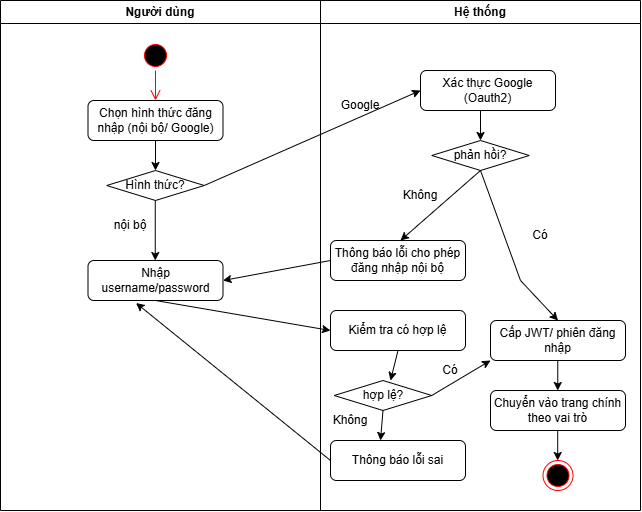

The diagram above was exported from draw.io. Its source (the exported page's mxGraphModel, read from the mxfile embedded in the PNG):
<mxGraphModel dx="2271" dy="1178" grid="1" gridSize="10" guides="1" tooltips="1" connect="1" arrows="1" fold="1" page="1" pageScale="1" pageWidth="850" pageHeight="1100" math="0" shadow="0">
  <root>
    <mxCell id="0" />
    <mxCell id="1" parent="0" />
    <mxCell id="jeNlgvttqirmUK-OLyOT-3" parent="1" style="swimlane;whiteSpace=wrap;html=1;" value="Hệ thống" vertex="1">
      <mxGeometry height="510" width="320" x="400" y="250" as="geometry" />
    </mxCell>
    <mxCell id="jeNlgvttqirmUK-OLyOT-14" parent="jeNlgvttqirmUK-OLyOT-3" style="text;html=1;whiteSpace=wrap;strokeColor=none;fillColor=none;align=center;verticalAlign=middle;rounded=0;" value="Google" vertex="1">
      <mxGeometry height="30" width="60" x="10" y="90" as="geometry" />
    </mxCell>
    <mxCell id="jeNlgvttqirmUK-OLyOT-15" parent="jeNlgvttqirmUK-OLyOT-3" style="rounded=1;whiteSpace=wrap;html=1;" value="Xác thực Google (Oauth2)" vertex="1">
      <mxGeometry height="40" width="135" x="100" y="70" as="geometry" />
    </mxCell>
    <mxCell id="jeNlgvttqirmUK-OLyOT-16" parent="jeNlgvttqirmUK-OLyOT-3" style="rhombus;whiteSpace=wrap;html=1;" value="phản hồi?" vertex="1">
      <mxGeometry height="30" width="97.5" x="111.25" y="140" as="geometry" />
    </mxCell>
    <mxCell id="jeNlgvttqirmUK-OLyOT-17" edge="1" parent="jeNlgvttqirmUK-OLyOT-3" style="endArrow=classic;html=1;rounded=0;exitX=0.5;exitY=1;exitDx=0;exitDy=0;entryX=0.5;entryY=0;entryDx=0;entryDy=0;" target="jeNlgvttqirmUK-OLyOT-16" value="">
      <mxGeometry height="50" relative="1" width="50" as="geometry">
        <mxPoint x="160" y="110" as="sourcePoint" />
        <mxPoint x="135" y="230" as="targetPoint" />
      </mxGeometry>
    </mxCell>
    <mxCell id="jeNlgvttqirmUK-OLyOT-21" parent="jeNlgvttqirmUK-OLyOT-3" style="rounded=1;whiteSpace=wrap;html=1;" value="Cấp JWT/ phiên đăng nhập" vertex="1">
      <mxGeometry height="40" width="135" x="170" y="320" as="geometry" />
    </mxCell>
    <mxCell id="jeNlgvttqirmUK-OLyOT-22" edge="1" parent="jeNlgvttqirmUK-OLyOT-3" style="endArrow=classic;html=1;rounded=0;exitX=0.5;exitY=1;exitDx=0;exitDy=0;entryX=0.5;entryY=0;entryDx=0;entryDy=0;" value="">
      <mxGeometry height="50" relative="1" width="50" as="geometry">
        <mxPoint x="237.26" y="360" as="sourcePoint" />
        <mxPoint x="237.26" y="390" as="targetPoint" />
      </mxGeometry>
    </mxCell>
    <mxCell id="jeNlgvttqirmUK-OLyOT-23" parent="jeNlgvttqirmUK-OLyOT-3" style="rounded=1;whiteSpace=wrap;html=1;" value="Chuyển vào trang chính theo vai trò" vertex="1">
      <mxGeometry height="40" width="135" x="170" y="390" as="geometry" />
    </mxCell>
    <mxCell id="jeNlgvttqirmUK-OLyOT-20" edge="1" parent="jeNlgvttqirmUK-OLyOT-3" source="jeNlgvttqirmUK-OLyOT-16" style="endArrow=classic;html=1;rounded=0;exitX=0.5;exitY=1;exitDx=0;exitDy=0;entryX=0.5;entryY=0;entryDx=0;entryDy=0;" target="jeNlgvttqirmUK-OLyOT-21" value="">
      <mxGeometry height="50" relative="1" width="50" as="geometry">
        <Array as="points">
          <mxPoint x="200" y="280" />
        </Array>
        <mxPoint x="160" y="230" as="sourcePoint" />
        <mxPoint x="160" y="410" as="targetPoint" />
      </mxGeometry>
    </mxCell>
    <mxCell id="jeNlgvttqirmUK-OLyOT-24" parent="jeNlgvttqirmUK-OLyOT-3" style="ellipse;html=1;shape=endState;fillColor=#000000;strokeColor=#ff0000;" value="" vertex="1">
      <mxGeometry height="30" width="30" x="222.5" y="460" as="geometry" />
    </mxCell>
    <mxCell id="jeNlgvttqirmUK-OLyOT-25" edge="1" parent="jeNlgvttqirmUK-OLyOT-3" style="endArrow=classic;html=1;rounded=0;exitX=0.5;exitY=1;exitDx=0;exitDy=0;entryX=0.5;entryY=0;entryDx=0;entryDy=0;" value="">
      <mxGeometry height="50" relative="1" width="50" as="geometry">
        <mxPoint x="237.19000000000005" y="430" as="sourcePoint" />
        <mxPoint x="237.19000000000005" y="460" as="targetPoint" />
      </mxGeometry>
    </mxCell>
    <mxCell id="jeNlgvttqirmUK-OLyOT-27" parent="jeNlgvttqirmUK-OLyOT-3" style="text;html=1;whiteSpace=wrap;strokeColor=none;fillColor=none;align=center;verticalAlign=middle;rounded=0;" value="Có" vertex="1">
      <mxGeometry height="30" width="60" x="190" y="220" as="geometry" />
    </mxCell>
    <mxCell id="jeNlgvttqirmUK-OLyOT-29" parent="jeNlgvttqirmUK-OLyOT-3" style="rounded=1;whiteSpace=wrap;html=1;" value="Thông báo lỗi cho phép đăng nhập nội bộ" vertex="1">
      <mxGeometry height="40" width="135" x="10" y="240" as="geometry" />
    </mxCell>
    <mxCell id="jeNlgvttqirmUK-OLyOT-30" parent="jeNlgvttqirmUK-OLyOT-3" style="text;html=1;whiteSpace=wrap;strokeColor=none;fillColor=none;align=center;verticalAlign=middle;rounded=0;" value="Không" vertex="1">
      <mxGeometry height="30" width="60" x="70" y="180" as="geometry" />
    </mxCell>
    <mxCell id="jeNlgvttqirmUK-OLyOT-33" parent="jeNlgvttqirmUK-OLyOT-3" style="rounded=1;whiteSpace=wrap;html=1;" value="Kiểm tra có hợp lệ" vertex="1">
      <mxGeometry height="40" width="135" x="10" y="310" as="geometry" />
    </mxCell>
    <mxCell id="jeNlgvttqirmUK-OLyOT-36" parent="jeNlgvttqirmUK-OLyOT-3" style="rhombus;whiteSpace=wrap;html=1;" value="hợp lệ?" vertex="1">
      <mxGeometry height="30" width="97.5" x="13.75" y="380" as="geometry" />
    </mxCell>
    <mxCell id="jeNlgvttqirmUK-OLyOT-35" edge="1" parent="jeNlgvttqirmUK-OLyOT-3" source="jeNlgvttqirmUK-OLyOT-33" style="endArrow=classic;html=1;rounded=0;exitX=0.5;exitY=1;exitDx=0;exitDy=0;" value="">
      <mxGeometry height="50" relative="1" width="50" as="geometry">
        <Array as="points" />
        <mxPoint x="73.42000000000002" y="340" as="sourcePoint" />
        <mxPoint x="70" y="380" as="targetPoint" />
      </mxGeometry>
    </mxCell>
    <mxCell id="jeNlgvttqirmUK-OLyOT-38" edge="1" parent="jeNlgvttqirmUK-OLyOT-3" source="jeNlgvttqirmUK-OLyOT-36" style="endArrow=classic;html=1;rounded=0;exitX=1;exitY=0.5;exitDx=0;exitDy=0;entryX=0;entryY=1;entryDx=0;entryDy=0;" target="jeNlgvttqirmUK-OLyOT-21" value="">
      <mxGeometry height="50" relative="1" width="50" as="geometry">
        <Array as="points" />
        <mxPoint x="128" y="370" as="sourcePoint" />
        <mxPoint x="120" y="400" as="targetPoint" />
      </mxGeometry>
    </mxCell>
    <mxCell id="jeNlgvttqirmUK-OLyOT-39" parent="jeNlgvttqirmUK-OLyOT-3" style="text;html=1;whiteSpace=wrap;strokeColor=none;fillColor=none;align=center;verticalAlign=middle;rounded=0;" value="Có" vertex="1">
      <mxGeometry height="20" width="60" x="100" y="360" as="geometry" />
    </mxCell>
    <mxCell id="jeNlgvttqirmUK-OLyOT-41" parent="jeNlgvttqirmUK-OLyOT-3" style="rounded=1;whiteSpace=wrap;html=1;" value="Thông báo lỗi sai" vertex="1">
      <mxGeometry height="40" width="135" x="10" y="440" as="geometry" />
    </mxCell>
    <mxCell id="jeNlgvttqirmUK-OLyOT-42" parent="jeNlgvttqirmUK-OLyOT-3" style="text;html=1;whiteSpace=wrap;strokeColor=none;fillColor=none;align=center;verticalAlign=middle;rounded=0;" value="Không" vertex="1">
      <mxGeometry height="20" width="60" y="410" as="geometry" />
    </mxCell>
    <mxCell id="jeNlgvttqirmUK-OLyOT-4" parent="1" style="swimlane;whiteSpace=wrap;html=1;" value="Người dùng" vertex="1">
      <mxGeometry height="510" width="320" x="80" y="250" as="geometry" />
    </mxCell>
    <mxCell id="jeNlgvttqirmUK-OLyOT-5" parent="jeNlgvttqirmUK-OLyOT-4" style="ellipse;html=1;shape=startState;fillColor=#000000;strokeColor=#ff0000;" value="" vertex="1">
      <mxGeometry height="30" width="30" x="140" y="40" as="geometry" />
    </mxCell>
    <mxCell id="jeNlgvttqirmUK-OLyOT-6" edge="1" parent="jeNlgvttqirmUK-OLyOT-4" source="jeNlgvttqirmUK-OLyOT-5" style="edgeStyle=orthogonalEdgeStyle;html=1;verticalAlign=bottom;endArrow=open;endSize=8;strokeColor=#ff0000;rounded=0;" value="">
      <mxGeometry relative="1" as="geometry">
        <mxPoint x="155" y="100" as="targetPoint" />
      </mxGeometry>
    </mxCell>
    <mxCell id="jeNlgvttqirmUK-OLyOT-7" parent="jeNlgvttqirmUK-OLyOT-4" style="rounded=1;whiteSpace=wrap;html=1;" value="Chọn hình thức đăng nhập (nội bộ/ Google)" vertex="1">
      <mxGeometry height="40" width="135" x="87.5" y="100" as="geometry" />
    </mxCell>
    <mxCell id="jeNlgvttqirmUK-OLyOT-8" parent="jeNlgvttqirmUK-OLyOT-4" style="rhombus;whiteSpace=wrap;html=1;" value="Hình thức?" vertex="1">
      <mxGeometry height="30" width="97.5" x="106.25" y="170" as="geometry" />
    </mxCell>
    <mxCell id="jeNlgvttqirmUK-OLyOT-9" edge="1" parent="jeNlgvttqirmUK-OLyOT-4" source="jeNlgvttqirmUK-OLyOT-7" style="endArrow=classic;html=1;rounded=0;exitX=0.5;exitY=1;exitDx=0;exitDy=0;entryX=0.5;entryY=0;entryDx=0;entryDy=0;" target="jeNlgvttqirmUK-OLyOT-8" value="">
      <mxGeometry height="50" relative="1" width="50" as="geometry">
        <mxPoint x="80" y="310" as="sourcePoint" />
        <mxPoint x="130" y="260" as="targetPoint" />
      </mxGeometry>
    </mxCell>
    <mxCell id="jeNlgvttqirmUK-OLyOT-11" edge="1" parent="jeNlgvttqirmUK-OLyOT-4" source="jeNlgvttqirmUK-OLyOT-8" style="endArrow=classic;html=1;rounded=0;exitX=1;exitY=0.5;exitDx=0;exitDy=0;" value="">
      <mxGeometry height="50" relative="1" width="50" as="geometry">
        <mxPoint x="240" y="200" as="sourcePoint" />
        <mxPoint x="420" y="90" as="targetPoint" />
      </mxGeometry>
    </mxCell>
    <mxCell id="jeNlgvttqirmUK-OLyOT-12" edge="1" parent="jeNlgvttqirmUK-OLyOT-4" style="endArrow=classic;html=1;rounded=0;exitX=0.5;exitY=1;exitDx=0;exitDy=0;" value="">
      <mxGeometry height="50" relative="1" width="50" as="geometry">
        <mxPoint x="154.77" y="200" as="sourcePoint" />
        <mxPoint x="154.77" y="260" as="targetPoint" />
      </mxGeometry>
    </mxCell>
    <mxCell id="jeNlgvttqirmUK-OLyOT-13" parent="jeNlgvttqirmUK-OLyOT-4" style="text;html=1;whiteSpace=wrap;strokeColor=none;fillColor=none;align=center;verticalAlign=middle;rounded=0;" value="nội bộ" vertex="1">
      <mxGeometry height="30" width="60" x="100" y="210" as="geometry" />
    </mxCell>
    <mxCell id="jeNlgvttqirmUK-OLyOT-26" parent="jeNlgvttqirmUK-OLyOT-4" style="rounded=1;whiteSpace=wrap;html=1;" value="Nhập username/password" vertex="1">
      <mxGeometry height="40" width="135" x="87.5" y="260" as="geometry" />
    </mxCell>
    <mxCell id="jeNlgvttqirmUK-OLyOT-28" edge="1" parent="1" source="jeNlgvttqirmUK-OLyOT-16" style="endArrow=classic;html=1;rounded=0;exitX=0.5;exitY=1;exitDx=0;exitDy=0;" value="">
      <mxGeometry height="50" relative="1" width="50" as="geometry">
        <Array as="points" />
        <mxPoint x="540" y="460" as="sourcePoint" />
        <mxPoint x="480" y="490" as="targetPoint" />
      </mxGeometry>
    </mxCell>
    <mxCell id="jeNlgvttqirmUK-OLyOT-31" edge="1" parent="1" source="jeNlgvttqirmUK-OLyOT-29" style="endArrow=classic;html=1;rounded=0;exitX=0;exitY=0.5;exitDx=0;exitDy=0;entryX=1;entryY=0.5;entryDx=0;entryDy=0;" target="jeNlgvttqirmUK-OLyOT-26" value="">
      <mxGeometry height="50" relative="1" width="50" as="geometry">
        <Array as="points" />
        <mxPoint x="410" y="520" as="sourcePoint" />
        <mxPoint x="330" y="590" as="targetPoint" />
      </mxGeometry>
    </mxCell>
    <mxCell id="jeNlgvttqirmUK-OLyOT-32" edge="1" parent="1" source="jeNlgvttqirmUK-OLyOT-26" style="endArrow=classic;html=1;rounded=0;exitX=0.5;exitY=1;exitDx=0;exitDy=0;entryX=0;entryY=0.5;entryDx=0;entryDy=0;" target="jeNlgvttqirmUK-OLyOT-33" value="">
      <mxGeometry height="50" relative="1" width="50" as="geometry">
        <Array as="points" />
        <mxPoint x="407" y="580" as="sourcePoint" />
        <mxPoint x="420" y="610" as="targetPoint" />
      </mxGeometry>
    </mxCell>
    <mxCell id="jeNlgvttqirmUK-OLyOT-40" edge="1" parent="1" source="jeNlgvttqirmUK-OLyOT-36" style="endArrow=classic;html=1;rounded=0;exitX=0.5;exitY=1;exitDx=0;exitDy=0;" value="">
      <mxGeometry height="50" relative="1" width="50" as="geometry">
        <Array as="points" />
        <mxPoint x="478" y="680" as="sourcePoint" />
        <mxPoint x="460" y="690" as="targetPoint" />
      </mxGeometry>
    </mxCell>
    <mxCell id="jeNlgvttqirmUK-OLyOT-43" edge="1" parent="1" source="jeNlgvttqirmUK-OLyOT-41" style="endArrow=classic;html=1;rounded=0;exitX=0;exitY=0.5;exitDx=0;exitDy=0;entryX=0.356;entryY=1.063;entryDx=0;entryDy=0;entryPerimeter=0;" target="jeNlgvttqirmUK-OLyOT-26" value="">
      <mxGeometry height="50" relative="1" width="50" as="geometry">
        <Array as="points" />
        <mxPoint x="333" y="680" as="sourcePoint" />
        <mxPoint x="330" y="710" as="targetPoint" />
      </mxGeometry>
    </mxCell>
  </root>
</mxGraphModel>